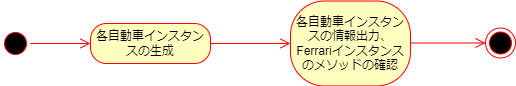

The diagram above was exported from draw.io. Its source (the exported page's mxGraphModel, read from the mxfile embedded in the PNG):
<mxGraphModel dx="918" dy="408" grid="1" gridSize="10" guides="1" tooltips="1" connect="1" arrows="1" fold="1" page="1" pageScale="1" pageWidth="827" pageHeight="1169" math="0" shadow="0">
  <root>
    <mxCell id="0" />
    <mxCell id="1" parent="0" />
    <mxCell id="f4596ss6AHfVFEq41Ij_-1" value="" style="ellipse;html=1;shape=startState;fillColor=#000000;strokeColor=#ff0000;" parent="1" vertex="1">
      <mxGeometry x="80" y="170" width="30" height="30" as="geometry" />
    </mxCell>
    <mxCell id="f4596ss6AHfVFEq41Ij_-2" value="" style="edgeStyle=orthogonalEdgeStyle;html=1;verticalAlign=bottom;endArrow=open;endSize=8;strokeColor=#ff0000;rounded=0;" parent="1" source="f4596ss6AHfVFEq41Ij_-1" edge="1">
      <mxGeometry relative="1" as="geometry">
        <mxPoint x="170" y="185" as="targetPoint" />
      </mxGeometry>
    </mxCell>
    <mxCell id="f4596ss6AHfVFEq41Ij_-7" value="各自動車インスタンスの生成" style="rounded=1;whiteSpace=wrap;html=1;arcSize=40;fontColor=#000000;fillColor=#ffffc0;strokeColor=#ff0000;" parent="1" vertex="1">
      <mxGeometry x="170" y="165" width="120" height="40" as="geometry" />
    </mxCell>
    <mxCell id="f4596ss6AHfVFEq41Ij_-8" value="" style="edgeStyle=orthogonalEdgeStyle;html=1;verticalAlign=bottom;endArrow=open;endSize=8;strokeColor=#ff0000;rounded=0;" parent="1" source="f4596ss6AHfVFEq41Ij_-7" edge="1">
      <mxGeometry relative="1" as="geometry">
        <mxPoint x="370" y="185" as="targetPoint" />
      </mxGeometry>
    </mxCell>
    <mxCell id="6QWudt31anQGyCnijutC-1" value="各自動車インスタンスの情報出力、Ferrariインスタンスのメソッドの確認" style="rounded=1;whiteSpace=wrap;html=1;arcSize=40;fontColor=#000000;fillColor=#ffffc0;strokeColor=#ff0000;" vertex="1" parent="1">
      <mxGeometry x="370" y="142.5" width="120" height="85" as="geometry" />
    </mxCell>
    <mxCell id="6QWudt31anQGyCnijutC-2" value="" style="edgeStyle=orthogonalEdgeStyle;html=1;verticalAlign=bottom;endArrow=open;endSize=8;strokeColor=#ff0000;rounded=0;" edge="1" parent="1" target="6QWudt31anQGyCnijutC-3">
      <mxGeometry relative="1" as="geometry">
        <mxPoint x="580" y="184.5" as="targetPoint" />
        <mxPoint x="490" y="184.5" as="sourcePoint" />
      </mxGeometry>
    </mxCell>
    <mxCell id="6QWudt31anQGyCnijutC-3" value="" style="ellipse;html=1;shape=endState;fillColor=#000000;strokeColor=#ff0000;" vertex="1" parent="1">
      <mxGeometry x="565" y="169.5" width="30" height="30" as="geometry" />
    </mxCell>
  </root>
</mxGraphModel>